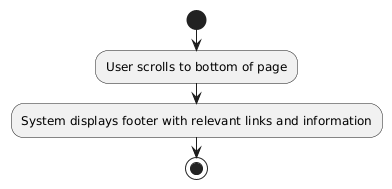

The diagram above was rendered by PlantUML. Its source (embedded in the PNG):
@startuml
start
:User scrolls to bottom of page;
:System displays footer with relevant links and information;
stop
@enduml